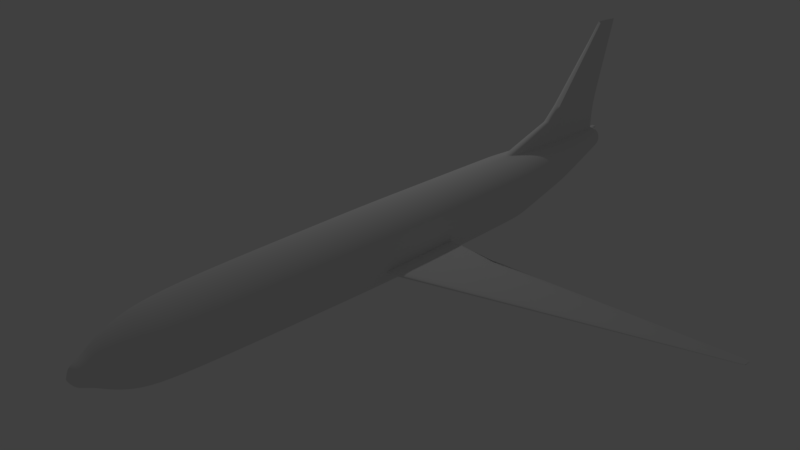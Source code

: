 # Source: Plane2.blend  (saved by Blender 2.79.0; exported with 4.5.12 LTS)
import bpy
from mathutils import Matrix  # noqa: F401  (used for matrix-valued properties, if any)

bpy.ops.wm.read_factory_settings(use_empty=True)
scene = bpy.context.scene
scene.name = 'Scene'

# ---- collections
col_collection_1 = bpy.data.collections.new('Collection 1'); scene.collection.children.link(col_collection_1)

# ---- world
world_world = bpy.data.worlds.new('World'); scene.world = world_world
world_world.color = (0.05088, 0.05088, 0.05088)
world_world.use_sun_shadow = False
world_world.sun_shadow_jitter_overblur = 0.0
world_world.cycles.sampling_method = 'MANUAL'

# ---- cameras
cam_camera = bpy.data.cameras.new('Camera')
cam_camera.clip_end = 100.0
cam_camera.lens = 35.0
cam_camera.sensor_width = 32.0
cam_camera.sensor_height = 18.0
cam_camera.ortho_scale = 7.314
cam_camera.dof.focus_distance = 0.0
cam_camera.dof.aperture_fstop = 128.0

# ---- lights
light_lamp = bpy.data.lights.new('Lamp', 'POINT')
light_lamp.transmission_factor = 0.0
light_lamp.cutoff_distance = 30.0
light_lamp.energy = 100.0
light_lamp.shadow_buffer_clip_start = 1.001
light_lamp.shadow_soft_size = 0.1
light_lamp.shadow_maximum_resolution = 0.006
light_lamp.use_absolute_resolution = True

# ---- meshes
me_cylinder = bpy.data.meshes.new('Cylinder')
me_cylinder.from_pydata([(-0.3461, 0.1491, -1.108), (1.272e-07, -0.00551, 1.0), (-0.317, 0.1462, -1.108), (-0.001075, -0.005404, 1.0), (-0.2891, 0.1377, -1.108), (-0.002109, -0.00509, 1.0), (-0.2633, 0.124, -1.108), (-0.003061, -0.004581, 1.0), (-0.2407, 0.1054, -1.108), (-0.003896, -0.003896, 1.0), (-0.2222, 0.08283, -1.108), (-0.004581, -0.003061, 1.0), (-0.2084, 0.05705, -1.108), (-0.005091, -0.002108, 1.0), (-0.1999, 0.02908, -1.108), (-0.005404, -0.001075, 1.0), (-0.197, 2.211e-07, -1.108), (-0.00551, 2.844e-07, 1.0), (-0.1999, -0.02908, -1.108), (-0.005404, 0.001075, 1.0), (-0.2084, -0.05705, -1.108), (-0.005091, 0.002109, 1.0), (-0.2222, -0.08282, -1.108), (-0.004581, 0.003062, 1.0), (-0.2407, -0.1054, -1.108), (-0.003896, 0.003897, 1.0), (-0.2633, -0.124, -1.108), (-0.003061, 0.004582, 1.0), (-0.2891, -0.1377, -1.108), (-0.002109, 0.005091, 1.0), (-0.317, -0.1462, -1.108), (-0.001075, 0.005405, 1.0), (-0.3461, -0.1491, -1.108), (1.165e-07, 0.00551, 1.0), (-0.3752, -0.1462, -1.108), (0.001075, 0.005405, 1.0), (-0.4032, -0.1377, -1.108), (0.002109, 0.005091, 1.0), (-0.4289, -0.124, -1.108), (0.003061, 0.004582, 1.0), (-0.4515, -0.1054, -1.108), (0.003896, 0.003897, 1.0), (-0.4701, -0.08282, -1.108), (0.004582, 0.003062, 1.0), (-0.4838, -0.05705, -1.108), (0.005091, 0.002109, 1.0), (-0.4923, -0.02908, -1.108), (0.005404, 0.001075, 1.0), (-0.4952, 3.538e-07, -1.108), (0.00551, 2.674e-07, 1.0), (-0.4923, 0.02908, -1.108), (0.005404, -0.001075, 1.0), (-0.4838, 0.05705, -1.108), (0.005091, -0.002108, 1.0), (-0.4701, 0.08283, -1.108), (0.004582, -0.003061, 1.0), (-0.4515, 0.1054, -1.108), (0.003896, -0.003896, 1.0), (-0.4289, 0.124, -1.108), (0.003061, -0.004581, 1.0), (-0.4032, 0.1377, -1.108), (0.002109, -0.00509, 1.0), (-0.3752, 0.1462, -1.108), (0.001075, -0.005404, 1.0), (-0.05192, 0.5124, -0.00139), (0.04805, 0.5026, -0.00139), (0.1442, 0.4734, -0.00139), (0.2328, 0.4261, -0.00139), (0.3104, 0.3623, -0.00139), (0.3742, 0.2847, -0.00139), (0.4215, 0.1961, -0.00139), (0.4507, 0.09997, -0.00139), (0.4605, 1.735e-07, -0.00139), (0.4507, -0.09997, -0.00139), (0.4215, -0.1961, -0.00139), (0.3742, -0.2847, -0.00139), (0.3104, -0.3623, -0.00139), (0.2328, -0.4261, -0.00139), (0.1442, -0.4734, -0.00139), (0.04805, -0.5026, -0.00139), (-0.05192, -0.5124, -0.00139), (-0.1519, -0.5026, -0.00139), (-0.248, -0.4734, -0.00139), (-0.3366, -0.4261, -0.00139), (-0.4143, -0.3623, -0.00139), (-0.478, -0.2847, -0.00139), (-0.5253, -0.1961, -0.00139), (-0.5545, -0.09997, -0.00139), (-0.5643, 6.296e-07, -0.00139), (-0.5545, 0.09997, -0.00139), (-0.5253, 0.1961, -0.00139), (-0.478, 0.2847, -0.00139), (-0.4143, 0.3623, -0.00139), (-0.3366, 0.4261, -0.00139), (-0.248, 0.4734, -0.00139), (-0.1519, 0.5026, -0.00139), (-0.04038, 0.4786, 0.7138), (0.05299, 0.4694, 0.7138), (0.1428, 0.4422, 0.7138), (0.2255, 0.398, 0.7138), (0.2981, 0.3384, 0.7138), (0.3576, 0.2659, 0.7138), (0.4018, 0.1832, 0.7138), (0.429, 0.09337, 0.7138), (0.4382, 1.718e-07, 0.7138), (0.429, -0.09337, 0.7138), (0.4018, -0.1832, 0.7138), (0.3576, -0.2659, 0.7138), (0.2981, -0.3384, 0.7138), (0.2255, -0.398, 0.7138), (0.1428, -0.4422, 0.7138), (0.05299, -0.4694, 0.7138), (-0.04038, -0.4786, 0.7138), (-0.1338, -0.4694, 0.7138), (-0.2235, -0.4422, 0.7138), (-0.3063, -0.398, 0.7138), (-0.3788, -0.3384, 0.7138), (-0.4383, -0.2659, 0.7138), (-0.4826, -0.1832, 0.7138), (-0.5098, -0.09337, 0.7138), (-0.519, 5.979e-07, 0.7138), (-0.5098, 0.09337, 0.7138), (-0.4826, 0.1832, 0.7138), (-0.4383, 0.2659, 0.7138), (-0.3788, 0.3384, 0.7138), (-0.3063, 0.398, 0.7138), (-0.2235, 0.4422, 0.7138), (-0.1338, 0.4694, 0.7138), (7.139e-08, 0.3988, 0.8413), (0.0778, 0.3911, 0.8413), (0.1526, 0.3684, 0.8413), (0.2215, 0.3316, 0.8413), (0.282, 0.282, 0.8413), (0.3316, 0.2215, 0.8413), (0.3684, 0.1526, 0.8413), (0.3911, 0.0778, 0.8413), (0.3988, 2.014e-07, 0.8413), (0.3911, -0.0778, 0.8413), (0.3684, -0.1526, 0.8413), (0.3316, -0.2215, 0.8413), (0.282, -0.282, 0.8413), (0.2215, -0.3316, 0.8413), (0.1526, -0.3684, 0.8413), (0.0778, -0.3911, 0.8413), (-5.854e-08, -0.3988, 0.8413), (-0.0778, -0.3911, 0.8413), (-0.1526, -0.3684, 0.8413), (-0.2215, -0.3316, 0.8413), (-0.282, -0.282, 0.8413), (-0.3316, -0.2215, 0.8413), (-0.3684, -0.1526, 0.8413), (-0.3911, -0.0778, 0.8413), (-0.3988, 5.564e-07, 0.8413), (-0.3911, 0.0778, 0.8413), (-0.3684, 0.1526, 0.8413), (-0.3316, 0.2215, 0.8413), (-0.282, 0.282, 0.8413), (-0.2215, 0.3316, 0.8413), (-0.1526, 0.3684, 0.8413), (-0.0778, 0.3911, 0.8413), (8.668e-08, 0.27, 0.9113), (0.05268, 0.2649, 0.9113), (0.1033, 0.2495, 0.9113), (0.15, 0.2245, 0.9113), (0.191, 0.191, 0.9113), (0.2245, 0.15, 0.9113), (0.2495, 0.1033, 0.9113), (0.2649, 0.05268, 0.9113), (0.27, 2.284e-07, 0.9113), (0.2649, -0.05268, 0.9113), (0.2495, -0.1033, 0.9113), (0.2245, -0.15, 0.9113), (0.191, -0.191, 0.9113), (0.15, -0.2245, 0.9113), (0.1033, -0.2495, 0.9113), (0.05268, -0.2649, 0.9113), (-1.315e-09, -0.27, 0.9113), (-0.05268, -0.2649, 0.9113), (-0.1033, -0.2495, 0.9113), (-0.15, -0.2245, 0.9113), (-0.191, -0.191, 0.9113), (-0.2245, -0.15, 0.9113), (-0.2495, -0.1033, 0.9113), (-0.2649, -0.05268, 0.9113), (-0.27, 4.688e-07, 0.9113), (-0.2649, 0.05268, 0.9113), (-0.2495, 0.1033, 0.9113), (-0.2245, 0.15, 0.9113), (-0.191, 0.191, 0.9113), (-0.15, 0.2245, 0.9113), (-0.1033, 0.2495, 0.9113), (-0.05268, 0.2649, 0.9113), (9.361e-08, 0.1821, 0.944), (0.03552, 0.1786, 0.944), (0.06968, 0.1682, 0.944), (0.1012, 0.1514, 0.944), (0.1288, 0.1288, 0.944), (0.1514, 0.1012, 0.944), (0.1682, 0.06968, 0.944), (0.1786, 0.03552, 0.944), (0.1821, 2.482e-07, 0.944), (0.1786, -0.03552, 0.944), (0.1682, -0.06968, 0.944), (0.1514, -0.1012, 0.944), (0.1288, -0.1288, 0.944), (0.1012, -0.1514, 0.944), (0.06968, -0.1682, 0.944), (0.03552, -0.1786, 0.944), (3.428e-08, -0.1821, 0.944), (-0.03552, -0.1786, 0.944), (-0.06968, -0.1682, 0.944), (-0.1012, -0.1514, 0.944), (-0.1288, -0.1288, 0.944), (-0.1514, -0.1012, 0.944), (-0.1682, -0.06968, 0.944), (-0.1786, -0.03552, 0.944), (-0.1821, 4.103e-07, 0.944), (-0.1786, 0.03552, 0.944), (-0.1682, 0.06968, 0.944), (-0.1514, 0.1012, 0.944), (-0.1288, 0.1288, 0.944), (-0.1012, 0.1514, 0.944), (-0.06968, 0.1682, 0.944), (-0.03552, 0.1786, 0.944), (1.027e-07, 0.1349, 0.972), (0.02631, 0.1323, 0.972), (0.05161, 0.1246, 0.972), (0.07493, 0.1121, 0.972), (0.09537, 0.09537, 0.972), (0.1121, 0.07493, 0.972), (0.1246, 0.05161, 0.972), (0.1323, 0.02631, 0.972), (0.1349, 2.58e-07, 0.972), (0.1323, -0.02631, 0.972), (0.1246, -0.05161, 0.972), (0.1121, -0.07493, 0.972), (0.09537, -0.09537, 0.972), (0.07493, -0.1121, 0.972), (0.05161, -0.1246, 0.972), (0.02631, -0.1323, 0.972), (5.878e-08, -0.1349, 0.972), (-0.02631, -0.1323, 0.972), (-0.05161, -0.1246, 0.972), (-0.07493, -0.1121, 0.972), (-0.09537, -0.09537, 0.972), (-0.1121, -0.07493, 0.972), (-0.1246, -0.05161, 0.972), (-0.1323, -0.02631, 0.972), (-0.1349, 3.781e-07, 0.972), (-0.1323, 0.02631, 0.972), (-0.1246, 0.05161, 0.972), (-0.1121, 0.07493, 0.972), (-0.09537, 0.09537, 0.972), (-0.07493, 0.1121, 0.972), (-0.05161, 0.1246, 0.972), (-0.02631, 0.1323, 0.972), (1.066e-07, 0.1068, 0.986), (0.02083, 0.1047, 0.986), (0.04086, 0.09864, 0.986), (0.05932, 0.08878, 0.986), (0.0755, 0.0755, 0.986), (0.08878, 0.05932, 0.986), (0.09864, 0.04086, 0.986), (0.1047, 0.02083, 0.986), (0.1068, 2.641e-07, 0.986), (0.1047, -0.02083, 0.986), (0.09864, -0.04086, 0.986), (0.08878, -0.05932, 0.986), (0.0755, -0.0755, 0.986), (0.05932, -0.08877, 0.986), (0.04086, -0.09864, 0.986), (0.02083, -0.1047, 0.986), (7.185e-08, -0.1068, 0.986), (-0.02083, -0.1047, 0.986), (-0.04086, -0.09864, 0.986), (-0.05932, -0.08877, 0.986), (-0.0755, -0.0755, 0.986), (-0.08878, -0.05932, 0.986), (-0.09864, -0.04086, 0.986), (-0.1047, -0.02083, 0.986), (-0.1068, 3.591e-07, 0.986), (-0.1047, 0.02083, 0.986), (-0.09864, 0.04086, 0.986), (-0.08878, 0.05932, 0.986), (-0.0755, 0.0755, 0.986), (-0.05932, 0.08878, 0.986), (-0.04086, 0.09864, 0.986), (-0.02083, 0.1047, 0.986), (0.008891, 0.4723, -0.5795), (0.09922, 0.4449, -0.5795), (0.1825, 0.4004, -0.5795), (0.2554, 0.3405, -0.5795), (0.3153, 0.2675, -0.5795), (0.3598, 0.1843, -0.5795), (0.3872, 0.09394, -0.5795), (0.3965, 1.682e-07, -0.5795), (0.3872, -0.09394, -0.5795), (0.3598, -0.1843, -0.5795), (0.3153, -0.2675, -0.5795), (0.2554, -0.3405, -0.5795), (0.1825, -0.4004, -0.5795), (0.09922, -0.4449, -0.5795), (0.008891, -0.4723, -0.5795), (-0.08505, -0.4815, -0.5795), (-0.179, -0.4723, -0.5795), (-0.2693, -0.4449, -0.5795), (-0.3526, -0.4004, -0.5795), (-0.4255, -0.3405, -0.5795), (-0.4854, -0.2675, -0.5795), (-0.5299, -0.1843, -0.5795), (-0.5573, -0.09394, -0.5795), (-0.5666, 5.969e-07, -0.5795), (-0.5573, 0.09394, -0.5795), (-0.5299, 0.1843, -0.5795), (-0.4854, 0.2675, -0.5795), (-0.4255, 0.3405, -0.5795), (-0.3526, 0.4004, -0.5795), (-0.2693, 0.4449, -0.5795), (-0.179, 0.4723, -0.5795), (-0.08505, 0.4815, -0.5795), (-0.124, 0.3251, -0.8582), (-0.06185, 0.3063, -0.8582), (-0.004532, 0.2756, -0.8582), (0.0457, 0.2344, -0.8582), (0.08693, 0.1842, -0.8582), (0.1176, 0.1269, -0.8582), (0.1364, 0.06467, -0.8582), (0.1428, 1.922e-07, -0.8582), (0.1364, -0.06467, -0.8582), (0.1176, -0.1269, -0.8582), (0.08693, -0.1842, -0.8582), (0.0457, -0.2344, -0.8582), (-0.004532, -0.2756, -0.8582), (-0.06185, -0.3063, -0.8582), (-0.124, -0.3251, -0.8582), (-0.1887, -0.3315, -0.8582), (-0.2534, -0.3251, -0.8582), (-0.3156, -0.3063, -0.8582), (-0.3729, -0.2756, -0.8582), (-0.4231, -0.2344, -0.8582), (-0.4643, -0.1842, -0.8582), (-0.495, -0.1269, -0.8582), (-0.5138, -0.06467, -0.8582), (-0.5202, 4.873e-07, -0.8582), (-0.5138, 0.06468, -0.8582), (-0.495, 0.1269, -0.8582), (-0.4643, 0.1842, -0.8582), (-0.4231, 0.2344, -0.8582), (-0.3729, 0.2756, -0.8582), (-0.3156, 0.3063, -0.8582), (-0.2534, 0.3251, -0.8582), (-0.1887, 0.3315, -0.8582), (-0.8761, 4.807e-07, -0.8081), (-0.1701, 0.3585, -0.8081), (-0.1001, 0.3516, -0.8081), (-0.0329, 0.3312, -0.8081), (0.02908, 0.2981, -0.8081), (0.0834, 0.2535, -0.8081), (0.128, 0.1992, -0.8081), (0.1611, 0.1372, -0.8081), (0.1815, 0.06994, -0.8081), (0.1884, 1.879e-07, -0.8081), (0.1815, -0.06993, -0.8081), (0.1611, -0.1372, -0.8081), (0.128, -0.1992, -0.8081), (0.0834, -0.2535, -0.8081), (0.02908, -0.2981, -0.8081), (-0.0329, -0.3312, -0.8081), (-0.1001, -0.3516, -0.8081), (-0.1701, -0.3585, -0.8081), (-0.24, -0.3516, -0.8081), (-0.3073, -0.3312, -0.8081), (-0.3692, -0.2981, -0.8081), (-0.4236, -0.2535, -0.8081), (-0.4681, -0.1992, -0.8081), (-0.5013, -0.1372, -0.8081), (-0.5217, -0.06993, -0.8081), (-0.5286, 5.07e-07, -0.8081), (-0.5217, 0.06994, -0.8081), (-0.5013, 0.1372, -0.8081), (-0.4681, 0.1992, -0.8081), (-0.4236, 0.2535, -0.8081), (-0.3692, 0.2981, -0.8081), (-0.3073, 0.3312, -0.8081), (-0.24, 0.3516, -0.8081), (-0.8488, -0.06993, -0.8081), (-0.2754, 0.1848, -1.054), (-0.2401, 0.1741, -1.054), (-0.2075, 0.1566, -1.054), (-0.179, 0.1332, -1.054), (-0.1556, 0.1047, -1.054), (-0.1381, 0.07209, -1.054), (-0.1274, 0.03675, -1.054), (-0.1238, 2.149e-07, -1.054), (-0.1274, -0.03675, -1.054), (-0.1381, -0.07209, -1.054), (-0.1556, -0.1047, -1.054), (-0.179, -0.1332, -1.054), (-0.2075, -0.1566, -1.054), (-0.2401, -0.174, -1.054), (-0.2754, -0.1848, -1.054), (-0.3122, -0.1884, -1.054), (-0.3489, -0.1848, -1.054), (-0.3843, -0.174, -1.054), (-0.4169, -0.1566, -1.054), (-0.4454, -0.1332, -1.054), (-0.4688, -0.1047, -1.054), (-0.4862, -0.07209, -1.054), (-0.497, -0.03675, -1.054), (-0.5006, 3.826e-07, -1.054), (-0.497, 0.03675, -1.054), (-0.4862, 0.07209, -1.054), (-0.4688, 0.1047, -1.054), (-0.4454, 0.1332, -1.054), (-0.4169, 0.1566, -1.054), (-0.3843, 0.1741, -1.054), (-0.3489, 0.1848, -1.054), (-0.3122, 0.1884, -1.054), (-0.8488, 0.06994, -0.8081), (-1.056, -0.06467, -0.8582), (-1.083, 4.448e-07, -0.8582), (-1.056, 0.06467, -0.8582), (-0.2891, 0.1721, -1.072), (-0.2562, 0.1621, -1.072), (-0.2259, 0.1459, -1.072), (-0.1993, 0.1241, -1.072), (-0.1775, 0.09747, -1.072), (-0.1613, 0.06714, -1.072), (-0.1513, 0.03423, -1.072), (-0.1479, 2.17e-07, -1.072), (-0.1513, -0.03423, -1.072), (-0.1613, -0.06714, -1.072), (-0.1775, -0.09747, -1.072), (-0.1993, -0.1241, -1.072), (-0.2259, -0.1459, -1.072), (-0.2562, -0.1621, -1.072), (-0.2891, -0.1721, -1.072), (-0.3234, -0.1754, -1.072), (-0.3576, -0.1721, -1.072), (-0.3905, -0.1621, -1.072), (-0.4208, -0.1459, -1.072), (-0.4474, -0.1241, -1.072), (-0.4692, -0.09747, -1.072), (-0.4855, -0.06714, -1.072), (-0.4954, -0.03423, -1.072), (-0.4988, 3.731e-07, -1.072), (-0.4954, 0.03423, -1.072), (-0.4855, 0.06714, -1.072), (-0.4692, 0.09747, -1.072), (-0.4474, 0.1241, -1.072), (-0.4208, 0.1459, -1.072), (-0.3905, 0.1621, -1.072), (-0.3576, 0.1721, -1.072), (-0.3234, 0.1754, -1.072), (-2.141, 0.03423, -1.072), (-2.165, 2.473e-07, -1.072), (-2.141, -0.03423, -1.072), (-0.4923, -0.02908, -1.108), (-0.4952, 3.538e-07, -1.108), (-0.4923, 0.02908, -1.108), (-0.7622, 0.03423, -1.072), (-0.7622, -0.03423, -1.072), (-0.7622, 0.03423, -1.072), (-0.7677, 3.528e-07, -1.072), (-0.7622, -0.03423, -1.072), (-2.142, 0.009353, -1.165), (-2.147, 2.318e-07, -1.165), (-2.142, -0.009352, -1.165), (-0.09277, 0.4704, -0.6002), (-0.001009, 0.4613, -0.6002), (0.08723, 0.4346, -0.6002), (0.1685, 0.3911, -0.6002), (0.2398, 0.3326, -0.6002), (0.2983, 0.2613, -0.6002), (0.3418, 0.18, -0.6002), (0.3685, 0.09176, -0.6002), (0.3776, 1.7e-07, -0.6002), (0.3685, -0.09176, -0.6002), (0.3418, -0.18, -0.6002), (0.2983, -0.2613, -0.6002), (0.2398, -0.3326, -0.6002), (0.1685, -0.3911, -0.6002), (0.08723, -0.4346, -0.6002), (-0.00101, -0.4613, -0.6002), (-0.09277, -0.4704, -0.6002), (-0.1845, -0.4613, -0.6002), (-0.2728, -0.4346, -0.6002), (-0.3541, -0.3911, -0.6002), (-0.4254, -0.3326, -0.6002), (-0.4839, -0.2613, -0.6002), (-0.5273, -0.18, -0.6002), (-0.5541, -0.09176, -0.6002), (-0.5835, 5.872e-07, -0.6002), (-0.5541, 0.09176, -0.6002), (-0.5273, 0.18, -0.6002), (-0.4839, 0.2613, -0.6002), (-0.4254, 0.3326, -0.6002), (-0.3541, 0.3911, -0.6002), (-0.2728, 0.4346, -0.6002), (-0.1845, 0.4613, -0.6002), (0.04954, 0.4926, 0.2134), (0.1438, 0.464, 0.2134), (0.2306, 0.4176, 0.2134), (0.3067, 0.3552, 0.2134), (0.3692, 0.279, 0.2134), (0.4156, 0.1922, 0.2134), (0.4442, 0.09799, 0.2134), (0.4538, 1.73e-07, 0.2134), (0.4442, -0.09799, 0.2134), (0.4156, -0.1922, 0.2134), (0.3692, -0.279, 0.2134), (0.3067, -0.3552, 0.2134), (0.2306, -0.4176, 0.2134), (0.1438, -0.464, 0.2134), (0.04954, -0.4926, 0.2134), (-0.04845, -0.5023, 0.2134), (-0.1464, -0.4926, 0.2134), (-0.2407, -0.464, 0.2134), (-0.3275, -0.4176, 0.2134), (-0.4036, -0.3552, 0.2134), (-0.4661, -0.279, 0.2134), (-0.5125, -0.1922, 0.2134), (-0.5411, -0.09799, 0.2134), (-0.5507, 6.201e-07, 0.2134), (-0.5411, 0.09799, 0.2134), (-0.5125, 0.1922, 0.2134), (-0.4661, 0.279, 0.2134), (-0.4036, 0.3552, 0.2134), (-0.3275, 0.4176, 0.2134), (-0.2407, 0.464, 0.2134), (-0.1464, 0.4926, 0.2134), (-0.04845, 0.5023, 0.2134), (-0.06355, 0.5016, -0.2043), (0.03431, 0.4919, -0.2043), (0.1284, 0.4634, -0.2043), (0.2151, 0.4171, -0.2043), (0.2911, 0.3547, -0.2043), (0.3535, 0.2787, -0.2043), (0.3999, 0.1919, -0.2043), (0.4284, 0.09785, -0.2043), (0.438, 1.716e-07, -0.2043), (0.4284, -0.09785, -0.2043), (0.3999, -0.1919, -0.2043), (0.3535, -0.2787, -0.2043), (0.2911, -0.3547, -0.2043), (0.2151, -0.4171, -0.2043), (0.1284, -0.4634, -0.2043), (0.03431, -0.4919, -0.2043), (-0.06355, -0.5016, -0.2043), (-0.1614, -0.4919, -0.2043), (-0.2555, -0.4634, -0.2043), (-0.3422, -0.4171, -0.2043), (-0.4182, -0.3547, -0.2043), (-0.4806, -0.2787, -0.2043), (-0.527, -0.1919, -0.2043), (-0.5555, -0.09785, -0.2043), (-0.5651, 6.181e-07, -0.2043), (-0.5555, 0.09785, -0.2043), (-0.527, 0.1919, -0.2043), (-0.4806, 0.2787, -0.2043), (-0.4182, 0.3547, -0.2043), (-0.3422, 0.4171, -0.2043), (-0.2555, 0.4634, -0.2043), (-0.1614, 0.4919, -0.2043), (0.0488, -0.4976, 0.106), (0.2328, -0.4261, -0.00139), (0.04805, -0.5026, -0.00139), (0.03431, -0.4919, -0.2043), (0.0488, -0.4976, 0.106), (0.2328, -0.4261, -0.00139), (0.04805, -0.5026, -0.00139), (0.03431, -0.4919, -0.2043), (0.0488, -0.4976, 0.106), (-0.002934, -4.495, -0.2392), (-0.01925, -4.501, -0.2392), (-0.02047, -4.501, -0.2571), (-0.01919, -4.501, -0.2297), (-0.003448, -1.259, -0.1886), (0.002267, 0.0114, 1.0), (1.207e-07, 0.01162, 1.0), (0.004447, 0.01074, 1.0), (0.006456, 0.009662, 1.0), (0.008216, 0.008216, 1.0), (0.009661, 0.006456, 1.0), (0.01074, 0.004447, 1.0), (0.0114, 0.002267, 1.0), (0.01162, 2.85e-07, 1.0), (0.0114, -0.002267, 1.0), (0.01074, -0.004446, 1.0), (0.009661, -0.006455, 1.0), (0.008216, -0.008216, 1.0), (0.006456, -0.009661, 1.0), (0.004447, -0.01073, 1.0), (0.002267, -0.0114, 1.0), (1.169e-07, -0.01162, 1.0), (-0.002267, -0.0114, 1.0), (-0.004446, -0.01073, 1.0), (-0.006455, -0.009661, 1.0), (-0.008216, -0.008216, 1.0), (-0.009661, -0.006455, 1.0), (-0.01073, -0.004446, 1.0), (-0.0114, -0.002267, 1.0), (-0.01162, 2.954e-07, 1.0), (-0.0114, 0.002267, 1.0), (-0.01073, 0.004447, 1.0), (-0.009661, 0.006456, 1.0), (-0.008216, 0.008217, 1.0), (-0.006455, 0.009662, 1.0), (-0.004446, 0.01074, 1.0), (-0.002267, 0.0114, 1.0), (-2.12, -0.009748, -1.164), (-2.125, 2.337e-07, -1.164), (-2.12, 0.009749, -1.164)], [(446, 460), (444, 461), (461, 464), (460, 462)], [(256, 579, 578, 257), (257, 578, 580, 258), (258, 580, 581, 259), (259, 581, 582, 260), (260, 582, 583, 261), (261, 583, 584, 262), (262, 584, 585, 263), (263, 585, 586, 264), (264, 586, 587, 265), (265, 587, 588, 266), (266, 588, 589, 267), (267, 589, 590, 268), (268, 590, 591, 269), (269, 591, 592, 270), (270, 592, 593, 271), (271, 593, 594, 272), (272, 594, 595, 273), (273, 595, 596, 274), (274, 596, 597, 275), (275, 597, 598, 276), (276, 598, 599, 277), (277, 599, 600, 278), (278, 600, 601, 279), (279, 601, 602, 280), (280, 602, 603, 281), (281, 603, 604, 282), (282, 604, 605, 283), (283, 605, 606, 284), (284, 606, 607, 285), (285, 607, 608, 286), (3, 1, 63, 61, 59, 57, 55, 53, 51, 49, 47, 45, 43, 41, 39, 37, 35, 33, 31, 29, 27, 25, 23, 21, 19, 17, 15, 13, 11, 9, 7, 5), (286, 608, 609, 287), (287, 609, 579, 256), (0, 2, 4, 6, 8, 10, 12, 14, 16, 18, 20, 22, 24, 26, 28, 30, 32, 34, 36, 38, 40, 42, 44, 46, 48, 50, 52, 54, 56, 58, 60, 62), (563, 95, 64, 532), (562, 94, 95, 563), (561, 93, 94, 562), (560, 92, 93, 561), (559, 91, 92, 560), (558, 90, 91, 559), (557, 89, 90, 558), (556, 88, 89, 557), (555, 87, 88, 556), (554, 86, 87, 555), (553, 85, 86, 554), (552, 84, 85, 553), (551, 83, 84, 552), (550, 82, 83, 551), (549, 81, 82, 550), (548, 80, 81, 549), (547, 79, 80, 548), (546, 78, 79, 547), (545, 77, 78, 546), (544, 76, 77, 545), (543, 75, 76, 544), (542, 74, 75, 543), (541, 73, 74, 542), (540, 72, 73, 541), (539, 71, 72, 540), (538, 70, 71, 539), (537, 69, 70, 538), (536, 68, 69, 537), (535, 67, 68, 536), (534, 66, 67, 535), (533, 65, 66, 534), (532, 64, 65, 533), (530, 127, 96, 531), (529, 126, 127, 530), (528, 125, 126, 529), (527, 124, 125, 528), (526, 123, 124, 527), (525, 122, 123, 526), (524, 121, 122, 525), (523, 120, 121, 524), (522, 119, 120, 523), (521, 118, 119, 522), (520, 117, 118, 521), (519, 116, 117, 520), (518, 115, 116, 519), (517, 114, 115, 518), (516, 113, 114, 517), (515, 112, 113, 516), (514, 111, 112, 515), (513, 110, 111, 514), (512, 109, 110, 513), (511, 108, 109, 512), (510, 107, 108, 511), (509, 106, 107, 510), (508, 105, 106, 509), (507, 104, 105, 508), (506, 103, 104, 507), (505, 102, 103, 506), (504, 101, 102, 505), (503, 100, 101, 504), (502, 99, 100, 503), (501, 98, 99, 502), (500, 97, 98, 501), (531, 96, 97, 500), (127, 159, 128, 96), (126, 158, 159, 127), (125, 157, 158, 126), (124, 156, 157, 125), (123, 155, 156, 124), (122, 154, 155, 123), (121, 153, 154, 122), (120, 152, 153, 121), (119, 151, 152, 120), (118, 150, 151, 119), (117, 149, 150, 118), (116, 148, 149, 117), (115, 147, 148, 116), (114, 146, 147, 115), (113, 145, 146, 114), (112, 144, 145, 113), (111, 143, 144, 112), (110, 142, 143, 111), (109, 141, 142, 110), (108, 140, 141, 109), (107, 139, 140, 108), (106, 138, 139, 107), (105, 137, 138, 106), (104, 136, 137, 105), (103, 135, 136, 104), (102, 134, 135, 103), (101, 133, 134, 102), (100, 132, 133, 101), (99, 131, 132, 100), (98, 130, 131, 99), (97, 129, 130, 98), (96, 128, 129, 97), (159, 191, 160, 128), (158, 190, 191, 159), (157, 189, 190, 158), (156, 188, 189, 157), (155, 187, 188, 156), (154, 186, 187, 155), (153, 185, 186, 154), (152, 184, 185, 153), (151, 183, 184, 152), (150, 182, 183, 151), (149, 181, 182, 150), (148, 180, 181, 149), (147, 179, 180, 148), (146, 178, 179, 147), (145, 177, 178, 146), (144, 176, 177, 145), (143, 175, 176, 144), (142, 174, 175, 143), (141, 173, 174, 142), (140, 172, 173, 141), (139, 171, 172, 140), (138, 170, 171, 139), (137, 169, 170, 138), (136, 168, 169, 137), (135, 167, 168, 136), (134, 166, 167, 135), (133, 165, 166, 134), (132, 164, 165, 133), (131, 163, 164, 132), (130, 162, 163, 131), (129, 161, 162, 130), (128, 160, 161, 129), (191, 223, 192, 160), (190, 222, 223, 191), (189, 221, 222, 190), (188, 220, 221, 189), (187, 219, 220, 188), (186, 218, 219, 187), (185, 217, 218, 186), (184, 216, 217, 185), (183, 215, 216, 184), (182, 214, 215, 183), (181, 213, 214, 182), (180, 212, 213, 181), (179, 211, 212, 180), (178, 210, 211, 179), (177, 209, 210, 178), (176, 208, 209, 177), (175, 207, 208, 176), (174, 206, 207, 175), (173, 205, 206, 174), (172, 204, 205, 173), (171, 203, 204, 172), (170, 202, 203, 171), (169, 201, 202, 170), (168, 200, 201, 169), (167, 199, 200, 168), (166, 198, 199, 167), (165, 197, 198, 166), (164, 196, 197, 165), (163, 195, 196, 164), (162, 194, 195, 163), (161, 193, 194, 162), (160, 192, 193, 161), (223, 255, 224, 192), (222, 254, 255, 223), (221, 253, 254, 222), (220, 252, 253, 221), (219, 251, 252, 220), (218, 250, 251, 219), (217, 249, 250, 218), (216, 248, 249, 217), (215, 247, 248, 216), (214, 246, 247, 215), (213, 245, 246, 214), (212, 244, 245, 213), (211, 243, 244, 212), (210, 242, 243, 211), (209, 241, 242, 210), (208, 240, 241, 209), (207, 239, 240, 208), (206, 238, 239, 207), (205, 237, 238, 206), (204, 236, 237, 205), (203, 235, 236, 204), (202, 234, 235, 203), (201, 233, 234, 202), (200, 232, 233, 201), (199, 231, 232, 200), (198, 230, 231, 199), (197, 229, 230, 198), (196, 228, 229, 197), (195, 227, 228, 196), (194, 226, 227, 195), (193, 225, 226, 194), (192, 224, 225, 193), (255, 287, 256, 224), (254, 286, 287, 255), (253, 285, 286, 254), (252, 284, 285, 253), (251, 283, 284, 252), (250, 282, 283, 251), (249, 281, 282, 250), (248, 280, 281, 249), (247, 279, 280, 248), (246, 278, 279, 247), (245, 277, 278, 246), (244, 276, 277, 245), (243, 275, 276, 244), (242, 274, 275, 243), (241, 273, 274, 242), (240, 272, 273, 241), (239, 271, 272, 240), (238, 270, 271, 239), (237, 269, 270, 238), (236, 268, 269, 237), (235, 267, 268, 236), (234, 266, 267, 235), (233, 265, 266, 234), (232, 264, 265, 233), (231, 263, 264, 232), (230, 262, 263, 231), (229, 261, 262, 230), (228, 260, 261, 229), (227, 259, 260, 228), (226, 258, 259, 227), (225, 257, 258, 226), (224, 256, 257, 225), (468, 319, 288, 469), (469, 288, 289, 470), (470, 289, 290, 471), (471, 290, 291, 472), (472, 291, 292, 473), (473, 292, 293, 474), (474, 293, 294, 475), (475, 294, 295, 476), (476, 295, 296, 477), (477, 296, 297, 478), (478, 297, 298, 479), (479, 298, 299, 480), (480, 299, 300, 481), (481, 300, 301, 482), (482, 301, 302, 483), (483, 302, 303, 484), (484, 303, 304, 485), (485, 304, 305, 486), (486, 305, 306, 487), (487, 306, 307, 488), (488, 307, 308, 489), (489, 308, 309, 490), (490, 309, 310, 491), (491, 310, 311, 492), (492, 311, 312, 493), (493, 312, 313, 494), (494, 313, 314, 495), (495, 314, 315, 496), (496, 315, 316, 497), (497, 316, 317, 498), (498, 317, 318, 499), (499, 318, 319, 468), (416, 350, 351, 417), (415, 349, 350, 416), (414, 348, 349, 415), (413, 347, 348, 414), (412, 346, 347, 413), (411, 345, 346, 412), (410, 344, 345, 411), (409, 343, 344, 410), (408, 342, 343, 409), (407, 341, 342, 408), (406, 340, 341, 407), (405, 339, 340, 406), (404, 338, 339, 405), (403, 337, 338, 404), (402, 336, 337, 403), (401, 335, 336, 402), (400, 334, 335, 401), (399, 333, 334, 400), (398, 332, 333, 399), (397, 331, 332, 398), (396, 330, 331, 397), (395, 329, 330, 396), (394, 328, 329, 395), (393, 327, 328, 394), (392, 326, 327, 393), (391, 325, 326, 392), (390, 324, 325, 391), (389, 323, 324, 390), (388, 322, 323, 389), (387, 321, 322, 388), (386, 320, 321, 387), (417, 351, 320, 386), (350, 384, 353, 351), (349, 383, 384, 350), (348, 382, 383, 349), (347, 381, 382, 348), (346, 380, 381, 347), (345, 379, 380, 346), (344, 378, 379, 345), (343, 377, 378, 344), (342, 376, 377, 343), (341, 375, 376, 342), (340, 374, 375, 341), (339, 373, 374, 340), (338, 372, 373, 339), (337, 371, 372, 338), (336, 370, 371, 337), (335, 369, 370, 336), (334, 368, 369, 335), (333, 367, 368, 334), (332, 366, 367, 333), (331, 365, 366, 332), (330, 364, 365, 331), (329, 363, 364, 330), (328, 362, 363, 329), (327, 361, 362, 328), (326, 360, 361, 327), (325, 359, 360, 326), (324, 358, 359, 325), (323, 357, 358, 324), (322, 356, 357, 323), (321, 355, 356, 322), (320, 354, 355, 321), (351, 353, 354, 320), (453, 417, 386, 422), (422, 386, 387, 423), (423, 387, 388, 424), (424, 388, 389, 425), (425, 389, 390, 426), (426, 390, 391, 427), (427, 391, 392, 428), (428, 392, 393, 429), (429, 393, 394, 430), (430, 394, 395, 431), (431, 395, 396, 432), (432, 396, 397, 433), (433, 397, 398, 434), (434, 398, 399, 435), (435, 399, 400, 436), (436, 400, 401, 437), (437, 401, 402, 438), (438, 402, 403, 439), (439, 403, 404, 440), (440, 404, 405, 441), (441, 405, 406, 442), (442, 406, 407, 443), (443, 407, 408, 444), (444, 408, 409, 445), (445, 409, 410, 446), (446, 410, 411, 447), (447, 411, 412, 448), (448, 412, 413, 449), (449, 413, 414, 450), (450, 414, 415, 451), (451, 415, 416, 452), (452, 416, 417, 453), (377, 376, 385, 352), (378, 377, 352, 418), (343, 342, 419, 420), (344, 343, 420, 421), (62, 452, 453, 0), (60, 451, 452, 62), (58, 450, 451, 60), (56, 449, 450, 58), (54, 448, 449, 56), (52, 447, 448, 54), (50, 446, 447, 52), (48, 445, 446, 50), (46, 444, 445, 48), (44, 443, 444, 46), (42, 442, 443, 44), (40, 441, 442, 42), (38, 440, 441, 40), (36, 439, 440, 38), (34, 438, 439, 36), (32, 437, 438, 34), (30, 436, 437, 32), (28, 435, 436, 30), (26, 434, 435, 28), (24, 433, 434, 26), (22, 432, 433, 24), (20, 431, 432, 22), (18, 430, 431, 20), (16, 429, 430, 18), (14, 428, 429, 16), (12, 427, 428, 14), (10, 426, 427, 12), (8, 425, 426, 10), (6, 424, 425, 8), (4, 423, 424, 6), (2, 422, 423, 4), (0, 453, 422, 2), (420, 419, 456, 455), (48, 50, 459, 458), (46, 48, 458, 457), (418, 352, 420, 421), (385, 419, 420, 352), (385, 376, 342, 419), (378, 418, 421, 344), (420, 455, 454, 421), (611, 610, 467, 466), (611, 612, 465, 466), (466, 467, 456, 455), (455, 466, 465, 454), (342, 419, 456, 467, 610, 464, 444, 408), (344, 421, 454, 465, 612, 462, 446, 410), (384, 499, 468, 353), (383, 498, 499, 384), (382, 497, 498, 383), (381, 496, 497, 382), (380, 495, 496, 381), (379, 494, 495, 380), (378, 493, 494, 379), (377, 492, 493, 378), (376, 491, 492, 377), (375, 490, 491, 376), (374, 489, 490, 375), (373, 488, 489, 374), (372, 487, 488, 373), (371, 486, 487, 372), (370, 485, 486, 371), (369, 484, 485, 370), (368, 483, 484, 369), (367, 482, 483, 368), (366, 481, 482, 367), (365, 480, 481, 366), (364, 479, 480, 365), (363, 478, 479, 364), (362, 477, 478, 363), (361, 476, 477, 362), (360, 475, 476, 361), (359, 474, 475, 360), (358, 473, 474, 359), (357, 472, 473, 358), (356, 471, 472, 357), (355, 470, 471, 356), (354, 469, 470, 355), (353, 468, 469, 354), (492, 491, 385, 352), (492, 352, 418, 493), (385, 491, 376), (493, 418, 378), (64, 531, 500, 65), (65, 500, 501, 66), (66, 501, 502, 67), (67, 502, 503, 68), (68, 503, 504, 69), (69, 504, 505, 70), (70, 505, 506, 71), (71, 506, 507, 72), (72, 507, 508, 73), (73, 508, 509, 74), (74, 509, 510, 75), (75, 510, 511, 76), (76, 511, 512, 77), (77, 512, 513, 78), (78, 513, 514, 564, 79), (79, 564, 514, 515, 80), (80, 515, 516, 81), (81, 516, 517, 82), (82, 517, 518, 83), (83, 518, 519, 84), (84, 519, 520, 85), (85, 520, 521, 86), (86, 521, 522, 87), (87, 522, 523, 88), (88, 523, 524, 89), (89, 524, 525, 90), (90, 525, 526, 91), (91, 526, 527, 92), (92, 527, 528, 93), (93, 528, 529, 94), (94, 529, 530, 95), (95, 530, 531, 64), (319, 532, 533, 288), (288, 533, 534, 289), (289, 534, 535, 290), (290, 535, 536, 291), (291, 536, 537, 292), (292, 537, 538, 293), (293, 538, 539, 294), (294, 539, 540, 295), (295, 540, 541, 296), (296, 541, 542, 297), (297, 542, 543, 298), (298, 543, 544, 299), (299, 544, 545, 300), (300, 545, 546, 301), (301, 546, 547, 302), (302, 547, 548, 303), (303, 548, 549, 304), (304, 549, 550, 305), (305, 550, 551, 306), (306, 551, 552, 307), (307, 552, 553, 308), (308, 553, 554, 309), (309, 554, 555, 310), (310, 555, 556, 311), (311, 556, 557, 312), (312, 557, 558, 313), (313, 558, 559, 314), (314, 559, 560, 315), (315, 560, 561, 316), (316, 561, 562, 317), (317, 562, 563, 318), (318, 563, 532, 319), (79, 564, 568, 566), (547, 79, 566, 567), (564, 77, 565, 568), (547, 77, 565, 567), (567, 565, 569, 571), (566, 568, 572, 570), (568, 565, 569, 572), (567, 566, 570, 571), (572, 569, 573, 576), (571, 570, 574, 575, 577), (571, 569, 573, 575, 577), (570, 572, 576, 574), (1, 3, 578, 579), (3, 5, 580, 578), (5, 7, 581, 580), (7, 9, 582, 581), (9, 11, 583, 582), (11, 13, 584, 583), (13, 15, 585, 584), (15, 17, 586, 585), (17, 19, 587, 586), (19, 21, 588, 587), (21, 23, 589, 588), (23, 25, 590, 589), (25, 27, 591, 590), (27, 29, 592, 591), (29, 31, 593, 592), (31, 33, 594, 593), (33, 35, 595, 594), (35, 37, 596, 595), (37, 39, 597, 596), (39, 41, 598, 597), (41, 43, 599, 598), (43, 45, 600, 599), (45, 47, 601, 600), (47, 49, 602, 601), (49, 51, 603, 602), (51, 53, 604, 603), (53, 55, 605, 604), (55, 57, 606, 605), (57, 59, 607, 606), (59, 61, 608, 607), (61, 63, 609, 608), (63, 1, 579, 609), (463, 462, 612, 611), (463, 464, 610, 611)])
me_cylinder.use_remesh_preserve_volume = False
me_cylinder.use_remesh_preserve_attributes = False
me_cylinder.use_mirror_vertex_groups = False
me_cylinder.update()

# ---- objects
ob_cylinder = bpy.data.objects.new('Cylinder', me_cylinder)
ob_lamp = bpy.data.objects.new('Lamp', light_lamp)
ob_camera = bpy.data.objects.new('Camera', cam_camera)

# ---- transforms, parenting, visibility, modifiers, constraints
ob_cylinder.location = (-9.296e-17, -0.3489, -0.4187)
ob_cylinder.rotation_euler = (-1.571, 1.571, 0.0)
ob_cylinder.scale = (1.0, 1.0, -4.152)
ob_cylinder.lineart.crease_threshold = 0.0
_m = ob_cylinder.modifiers.new('Subsurf', 'SUBSURF')
_m.uv_smooth = 'PRESERVE_CORNERS'
_m.levels = 2
_m.render_levels = 6
_m.show_only_control_edges = False
ob_lamp.location = (-3.549, 2.174, 5.284)
ob_lamp.rotation_euler = (0.6503, 0.05522, 1.866)
ob_lamp.lock_rotations_4d = False
ob_lamp.empty_display_type = 'ARROWS'
ob_lamp.color = (0.0, 0.0, 0.0, 0.0)
ob_lamp.lineart.crease_threshold = 0.0
ob_camera.location = (7.419, -6.949, 4.825)
ob_camera.rotation_euler = (1.109, 0.0, 0.8149)
ob_camera.lock_rotations_4d = False
ob_camera.empty_display_type = 'ARROWS'
ob_camera.color = (0.0, 0.0, 0.0, 0.0)
ob_camera.display_type = 'WIRE'
ob_camera.lineart.crease_threshold = 0.0

# ---- collection membership
col_collection_1.objects.link(ob_cylinder)
col_collection_1.objects.link(ob_lamp)
col_collection_1.objects.link(ob_camera)

# ---- scene / render settings (as saved in the file)
scene.camera = ob_camera
scene.frame_start = 1; scene.frame_end = 250; scene.frame_set(1)
scene.render.engine = 'BLENDER_EEVEE_NEXT'
scene.render.resolution_percentage = 50
scene.render.dither_intensity = 0.0
scene.cycles.use_denoising = False
scene.cycles.samples = 128
scene.cycles.sampling_pattern = 'TABULATED_SOBOL'
scene.cycles.use_adaptive_sampling = False
scene.cycles.use_light_tree = False
scene.cycles.blur_glossy = 0.0
scene.cycles.sample_clamp_indirect = 0.0
scene.view_settings.view_transform = 'Standard'
bpy.context.view_layer.update()
